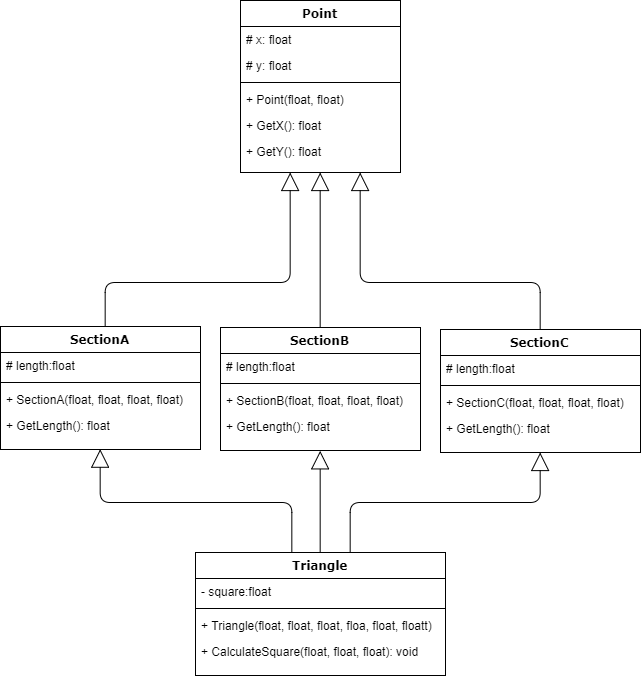

The diagram above was exported from draw.io. Its source (the exported page's mxGraphModel, read from the mxfile embedded in the PNG):
<mxGraphModel dx="1077" dy="1315" grid="1" gridSize="10" guides="1" tooltips="1" connect="1" arrows="1" fold="1" page="1" pageScale="1" pageWidth="1100" pageHeight="850" background="#ffffff" math="0" shadow="0">
  <root>
    <mxCell id="0" />
    <mxCell id="1" parent="0" />
    <mxCell id="78961159f06e98e8-43" value="Point" style="swimlane;html=1;fontStyle=1;align=center;verticalAlign=top;childLayout=stackLayout;horizontal=1;startSize=26;horizontalStack=0;resizeParent=1;resizeLast=0;collapsible=1;marginBottom=0;swimlaneFillColor=#ffffff;rounded=0;shadow=0;comic=0;labelBackgroundColor=none;strokeColor=#000000;strokeWidth=1;fillColor=none;fontFamily=Verdana;fontSize=12;fontColor=#000000;" parent="1" vertex="1">
      <mxGeometry x="350" y="68" width="160" height="172" as="geometry">
        <mxRectangle x="350" y="68" width="100" height="26" as="alternateBounds" />
      </mxGeometry>
    </mxCell>
    <mxCell id="78961159f06e98e8-44" value="# x: float" style="text;html=1;strokeColor=none;fillColor=none;align=left;verticalAlign=top;spacingLeft=4;spacingRight=4;whiteSpace=wrap;overflow=hidden;rotatable=0;points=[[0,0.5],[1,0.5]];portConstraint=eastwest;" parent="78961159f06e98e8-43" vertex="1">
      <mxGeometry y="26" width="160" height="26" as="geometry" />
    </mxCell>
    <mxCell id="78961159f06e98e8-45" value="# y: float" style="text;html=1;strokeColor=none;fillColor=none;align=left;verticalAlign=top;spacingLeft=4;spacingRight=4;whiteSpace=wrap;overflow=hidden;rotatable=0;points=[[0,0.5],[1,0.5]];portConstraint=eastwest;" parent="78961159f06e98e8-43" vertex="1">
      <mxGeometry y="52" width="160" height="26" as="geometry" />
    </mxCell>
    <mxCell id="78961159f06e98e8-51" value="" style="line;html=1;strokeWidth=1;fillColor=none;align=left;verticalAlign=middle;spacingTop=-1;spacingLeft=3;spacingRight=3;rotatable=0;labelPosition=right;points=[];portConstraint=eastwest;" parent="78961159f06e98e8-43" vertex="1">
      <mxGeometry y="78" width="160" height="8" as="geometry" />
    </mxCell>
    <mxCell id="78961159f06e98e8-52" value="+ Point(float, float)" style="text;html=1;strokeColor=none;fillColor=none;align=left;verticalAlign=top;spacingLeft=4;spacingRight=4;whiteSpace=wrap;overflow=hidden;rotatable=0;points=[[0,0.5],[1,0.5]];portConstraint=eastwest;" parent="78961159f06e98e8-43" vertex="1">
      <mxGeometry y="86" width="160" height="26" as="geometry" />
    </mxCell>
    <mxCell id="78961159f06e98e8-53" value="+ GetX(): float" style="text;html=1;strokeColor=none;fillColor=none;align=left;verticalAlign=top;spacingLeft=4;spacingRight=4;whiteSpace=wrap;overflow=hidden;rotatable=0;points=[[0,0.5],[1,0.5]];portConstraint=eastwest;" parent="78961159f06e98e8-43" vertex="1">
      <mxGeometry y="112" width="160" height="26" as="geometry" />
    </mxCell>
    <mxCell id="4ce49db9104cc751-2" value="+ GetY(): float" style="text;html=1;strokeColor=none;fillColor=none;align=left;verticalAlign=top;spacingLeft=4;spacingRight=4;whiteSpace=wrap;overflow=hidden;rotatable=0;points=[[0,0.5],[1,0.5]];portConstraint=eastwest;" vertex="1" parent="78961159f06e98e8-43">
      <mxGeometry y="138" width="160" height="26" as="geometry" />
    </mxCell>
    <mxCell id="78961159f06e98e8-128" style="edgeStyle=orthogonalEdgeStyle;html=1;labelBackgroundColor=none;startFill=0;startSize=8;endArrow=block;endFill=0;endSize=16;fontFamily=Verdana;fontSize=12;" parent="1" source="78961159f06e98e8-82" target="78961159f06e98e8-43" edge="1">
      <mxGeometry relative="1" as="geometry">
        <Array as="points">
          <mxPoint x="215" y="350" />
          <mxPoint x="400" y="350" />
        </Array>
      </mxGeometry>
    </mxCell>
    <mxCell id="78961159f06e98e8-82" value="SectionA" style="swimlane;html=1;fontStyle=1;align=center;verticalAlign=top;childLayout=stackLayout;horizontal=1;startSize=26;horizontalStack=0;resizeParent=1;resizeLast=0;collapsible=1;marginBottom=0;swimlaneFillColor=#ffffff;rounded=0;shadow=0;comic=0;labelBackgroundColor=none;strokeColor=#000000;strokeWidth=1;fillColor=none;fontFamily=Verdana;fontSize=12;fontColor=#000000;" parent="1" vertex="1">
      <mxGeometry x="110" y="394" width="200" height="123" as="geometry" />
    </mxCell>
    <mxCell id="78961159f06e98e8-83" value="# length:float" style="text;html=1;strokeColor=none;fillColor=none;align=left;verticalAlign=top;spacingLeft=4;spacingRight=4;whiteSpace=wrap;overflow=hidden;rotatable=0;points=[[0,0.5],[1,0.5]];portConstraint=eastwest;" parent="78961159f06e98e8-82" vertex="1">
      <mxGeometry y="26" width="200" height="26" as="geometry" />
    </mxCell>
    <mxCell id="78961159f06e98e8-90" value="" style="line;html=1;strokeWidth=1;fillColor=none;align=left;verticalAlign=middle;spacingTop=-1;spacingLeft=3;spacingRight=3;rotatable=0;labelPosition=right;points=[];portConstraint=eastwest;" parent="78961159f06e98e8-82" vertex="1">
      <mxGeometry y="52" width="200" height="8" as="geometry" />
    </mxCell>
    <mxCell id="78961159f06e98e8-91" value="+ SectionA(float, float, float, float)" style="text;html=1;strokeColor=none;fillColor=none;align=left;verticalAlign=top;spacingLeft=4;spacingRight=4;whiteSpace=wrap;overflow=hidden;rotatable=0;points=[[0,0.5],[1,0.5]];portConstraint=eastwest;" parent="78961159f06e98e8-82" vertex="1">
      <mxGeometry y="60" width="200" height="26" as="geometry" />
    </mxCell>
    <mxCell id="78961159f06e98e8-94" value="+ GetLength(): float" style="text;html=1;strokeColor=none;fillColor=none;align=left;verticalAlign=top;spacingLeft=4;spacingRight=4;whiteSpace=wrap;overflow=hidden;rotatable=0;points=[[0,0.5],[1,0.5]];portConstraint=eastwest;" parent="78961159f06e98e8-82" vertex="1">
      <mxGeometry y="86" width="200" height="26" as="geometry" />
    </mxCell>
    <mxCell id="78961159f06e98e8-127" style="edgeStyle=orthogonalEdgeStyle;html=1;labelBackgroundColor=none;startFill=0;startSize=8;endArrow=block;endFill=0;endSize=16;fontFamily=Verdana;fontSize=12;exitX=0.5;exitY=0;" parent="1" source="4ce49db9104cc751-3" target="78961159f06e98e8-43" edge="1">
      <mxGeometry relative="1" as="geometry">
        <mxPoint x="430" y="467" as="sourcePoint" />
        <Array as="points">
          <mxPoint x="430" y="410" />
          <mxPoint x="430" y="410" />
        </Array>
      </mxGeometry>
    </mxCell>
    <mxCell id="4ce49db9104cc751-3" value="SectionB" style="swimlane;html=1;fontStyle=1;align=center;verticalAlign=top;childLayout=stackLayout;horizontal=1;startSize=26;horizontalStack=0;resizeParent=1;resizeLast=0;collapsible=1;marginBottom=0;swimlaneFillColor=#ffffff;rounded=0;shadow=0;comic=0;labelBackgroundColor=none;strokeColor=#000000;strokeWidth=1;fillColor=none;fontFamily=Verdana;fontSize=12;fontColor=#000000;" vertex="1" parent="1">
      <mxGeometry x="330" y="395" width="200" height="123" as="geometry" />
    </mxCell>
    <mxCell id="4ce49db9104cc751-4" value="# length:float" style="text;html=1;strokeColor=none;fillColor=none;align=left;verticalAlign=top;spacingLeft=4;spacingRight=4;whiteSpace=wrap;overflow=hidden;rotatable=0;points=[[0,0.5],[1,0.5]];portConstraint=eastwest;" vertex="1" parent="4ce49db9104cc751-3">
      <mxGeometry y="26" width="200" height="26" as="geometry" />
    </mxCell>
    <mxCell id="4ce49db9104cc751-5" value="" style="line;html=1;strokeWidth=1;fillColor=none;align=left;verticalAlign=middle;spacingTop=-1;spacingLeft=3;spacingRight=3;rotatable=0;labelPosition=right;points=[];portConstraint=eastwest;" vertex="1" parent="4ce49db9104cc751-3">
      <mxGeometry y="52" width="200" height="8" as="geometry" />
    </mxCell>
    <mxCell id="4ce49db9104cc751-6" value="+ SectionB(float, float, float, float)" style="text;html=1;strokeColor=none;fillColor=none;align=left;verticalAlign=top;spacingLeft=4;spacingRight=4;whiteSpace=wrap;overflow=hidden;rotatable=0;points=[[0,0.5],[1,0.5]];portConstraint=eastwest;" vertex="1" parent="4ce49db9104cc751-3">
      <mxGeometry y="60" width="200" height="26" as="geometry" />
    </mxCell>
    <mxCell id="4ce49db9104cc751-7" value="+ GetLength(): float" style="text;html=1;strokeColor=none;fillColor=none;align=left;verticalAlign=top;spacingLeft=4;spacingRight=4;whiteSpace=wrap;overflow=hidden;rotatable=0;points=[[0,0.5],[1,0.5]];portConstraint=eastwest;" vertex="1" parent="4ce49db9104cc751-3">
      <mxGeometry y="86" width="200" height="26" as="geometry" />
    </mxCell>
    <mxCell id="4ce49db9104cc751-8" value="SectionC" style="swimlane;html=1;fontStyle=1;align=center;verticalAlign=top;childLayout=stackLayout;horizontal=1;startSize=26;horizontalStack=0;resizeParent=1;resizeLast=0;collapsible=1;marginBottom=0;swimlaneFillColor=#ffffff;rounded=0;shadow=0;comic=0;labelBackgroundColor=none;strokeColor=#000000;strokeWidth=1;fillColor=none;fontFamily=Verdana;fontSize=12;fontColor=#000000;" vertex="1" parent="1">
      <mxGeometry x="550" y="397" width="200" height="123" as="geometry" />
    </mxCell>
    <mxCell id="4ce49db9104cc751-9" value="# length:float" style="text;html=1;strokeColor=none;fillColor=none;align=left;verticalAlign=top;spacingLeft=4;spacingRight=4;whiteSpace=wrap;overflow=hidden;rotatable=0;points=[[0,0.5],[1,0.5]];portConstraint=eastwest;" vertex="1" parent="4ce49db9104cc751-8">
      <mxGeometry y="26" width="200" height="26" as="geometry" />
    </mxCell>
    <mxCell id="4ce49db9104cc751-10" value="" style="line;html=1;strokeWidth=1;fillColor=none;align=left;verticalAlign=middle;spacingTop=-1;spacingLeft=3;spacingRight=3;rotatable=0;labelPosition=right;points=[];portConstraint=eastwest;" vertex="1" parent="4ce49db9104cc751-8">
      <mxGeometry y="52" width="200" height="8" as="geometry" />
    </mxCell>
    <mxCell id="4ce49db9104cc751-11" value="+ SectionC(float, float, float, float)" style="text;html=1;strokeColor=none;fillColor=none;align=left;verticalAlign=top;spacingLeft=4;spacingRight=4;whiteSpace=wrap;overflow=hidden;rotatable=0;points=[[0,0.5],[1,0.5]];portConstraint=eastwest;" vertex="1" parent="4ce49db9104cc751-8">
      <mxGeometry y="60" width="200" height="26" as="geometry" />
    </mxCell>
    <mxCell id="4ce49db9104cc751-12" value="+ GetLength(): float" style="text;html=1;strokeColor=none;fillColor=none;align=left;verticalAlign=top;spacingLeft=4;spacingRight=4;whiteSpace=wrap;overflow=hidden;rotatable=0;points=[[0,0.5],[1,0.5]];portConstraint=eastwest;" vertex="1" parent="4ce49db9104cc751-8">
      <mxGeometry y="86" width="200" height="26" as="geometry" />
    </mxCell>
    <mxCell id="4ce49db9104cc751-13" style="edgeStyle=orthogonalEdgeStyle;html=1;labelBackgroundColor=none;startFill=0;startSize=8;endArrow=block;endFill=0;endSize=16;fontFamily=Verdana;fontSize=12;exitX=0.5;exitY=0;" edge="1" parent="1" source="4ce49db9104cc751-8">
      <mxGeometry relative="1" as="geometry">
        <mxPoint x="470" y="467" as="sourcePoint" />
        <mxPoint x="470" y="240" as="targetPoint" />
        <Array as="points">
          <mxPoint x="650" y="350" />
          <mxPoint x="470" y="350" />
        </Array>
      </mxGeometry>
    </mxCell>
    <mxCell id="4ce49db9104cc751-14" value="Triangle" style="swimlane;html=1;fontStyle=1;align=center;verticalAlign=top;childLayout=stackLayout;horizontal=1;startSize=26;horizontalStack=0;resizeParent=1;resizeLast=0;collapsible=1;marginBottom=0;swimlaneFillColor=#ffffff;rounded=0;shadow=0;comic=0;labelBackgroundColor=none;strokeColor=#000000;strokeWidth=1;fillColor=none;fontFamily=Verdana;fontSize=12;fontColor=#000000;" vertex="1" parent="1">
      <mxGeometry x="305" y="620" width="250" height="123" as="geometry" />
    </mxCell>
    <mxCell id="4ce49db9104cc751-15" value="- square:float" style="text;html=1;strokeColor=none;fillColor=none;align=left;verticalAlign=top;spacingLeft=4;spacingRight=4;whiteSpace=wrap;overflow=hidden;rotatable=0;points=[[0,0.5],[1,0.5]];portConstraint=eastwest;" vertex="1" parent="4ce49db9104cc751-14">
      <mxGeometry y="26" width="250" height="26" as="geometry" />
    </mxCell>
    <mxCell id="4ce49db9104cc751-16" value="" style="line;html=1;strokeWidth=1;fillColor=none;align=left;verticalAlign=middle;spacingTop=-1;spacingLeft=3;spacingRight=3;rotatable=0;labelPosition=right;points=[];portConstraint=eastwest;" vertex="1" parent="4ce49db9104cc751-14">
      <mxGeometry y="52" width="250" height="8" as="geometry" />
    </mxCell>
    <mxCell id="4ce49db9104cc751-17" value="+ Triangle(float, float, float, floa, float, floatt)" style="text;html=1;strokeColor=none;fillColor=none;align=left;verticalAlign=top;spacingLeft=4;spacingRight=4;whiteSpace=wrap;overflow=hidden;rotatable=0;points=[[0,0.5],[1,0.5]];portConstraint=eastwest;" vertex="1" parent="4ce49db9104cc751-14">
      <mxGeometry y="60" width="250" height="26" as="geometry" />
    </mxCell>
    <mxCell id="4ce49db9104cc751-18" value="+ CalculateSquare(float, float, float): void" style="text;html=1;strokeColor=none;fillColor=none;align=left;verticalAlign=top;spacingLeft=4;spacingRight=4;whiteSpace=wrap;overflow=hidden;rotatable=0;points=[[0,0.5],[1,0.5]];portConstraint=eastwest;" vertex="1" parent="4ce49db9104cc751-14">
      <mxGeometry y="86" width="250" height="26" as="geometry" />
    </mxCell>
    <mxCell id="4ce49db9104cc751-19" style="edgeStyle=orthogonalEdgeStyle;html=1;labelBackgroundColor=none;startFill=0;startSize=8;endArrow=block;endFill=0;endSize=16;fontFamily=Verdana;fontSize=12;exitX=0.5;exitY=0;entryX=0.5;entryY=1;" edge="1" parent="1" source="4ce49db9104cc751-14" target="4ce49db9104cc751-3">
      <mxGeometry relative="1" as="geometry">
        <mxPoint x="459.58823529411757" y="587.5294117647059" as="sourcePoint" />
        <mxPoint x="430" y="530" as="targetPoint" />
        <Array as="points" />
      </mxGeometry>
    </mxCell>
    <mxCell id="4ce49db9104cc751-20" style="edgeStyle=orthogonalEdgeStyle;html=1;labelBackgroundColor=none;startFill=0;startSize=8;endArrow=block;endFill=0;endSize=16;fontFamily=Verdana;fontSize=12;exitX=0.5;exitY=0;entryX=0.5;entryY=1;" edge="1" parent="1" target="4ce49db9104cc751-8">
      <mxGeometry relative="1" as="geometry">
        <mxPoint x="460.0952380952381" y="620.1904761904761" as="sourcePoint" />
        <mxPoint x="550" y="540" as="targetPoint" />
        <Array as="points">
          <mxPoint x="460" y="570" />
          <mxPoint x="650" y="570" />
        </Array>
      </mxGeometry>
    </mxCell>
    <mxCell id="4ce49db9104cc751-21" style="edgeStyle=orthogonalEdgeStyle;html=1;labelBackgroundColor=none;startFill=0;startSize=8;endArrow=block;endFill=0;endSize=16;fontFamily=Verdana;fontSize=12;exitX=0.383;exitY=0.004;exitPerimeter=0;entryX=0.5;entryY=1;" edge="1" parent="1" source="4ce49db9104cc751-14" target="78961159f06e98e8-82">
      <mxGeometry relative="1" as="geometry">
        <mxPoint x="255.33333333333337" y="609.3333333333335" as="sourcePoint" />
        <mxPoint x="210" y="540" as="targetPoint" />
        <Array as="points">
          <mxPoint x="401" y="570" />
          <mxPoint x="210" y="570" />
        </Array>
      </mxGeometry>
    </mxCell>
  </root>
</mxGraphModel>